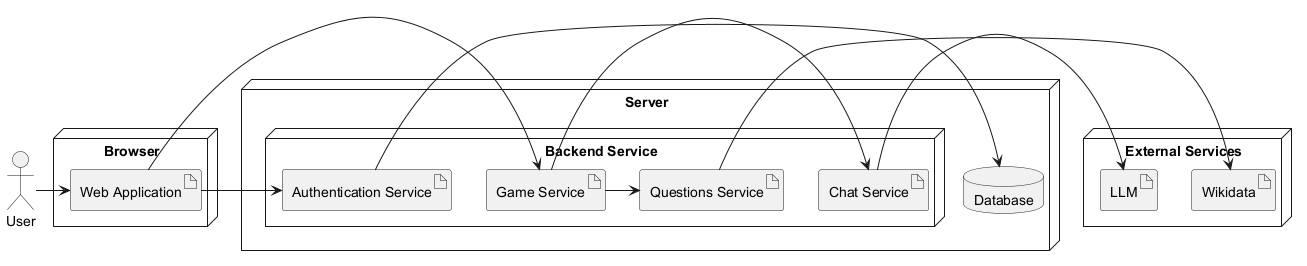

The diagram above was rendered by PlantUML. Its source (embedded in the PNG):
@startuml

skinparam nodeStyle rectangle
skinparam artifactStyle rectangle

actor "User" as user

node "Browser" {
  artifact "Web Application" as Web
}

node "Server" {
  node "Backend Service" as Backend {
    artifact "Authentication Service" as Auth
    artifact "Game Service" as Game
    artifact "Chat Service" as ChatSvc
    artifact "Questions Service" as QnA
  }
  database "Database" as DB
}

node "External Services" {
  artifact "Wikidata" as Wikidata
  artifact "LLM" as LLM
}

user -> Web
Web -> Auth
Web -> Game
Auth -> DB
Game -> ChatSvc
Game -> QnA
ChatSvc -> LLM
QnA -> Wikidata

@enduml